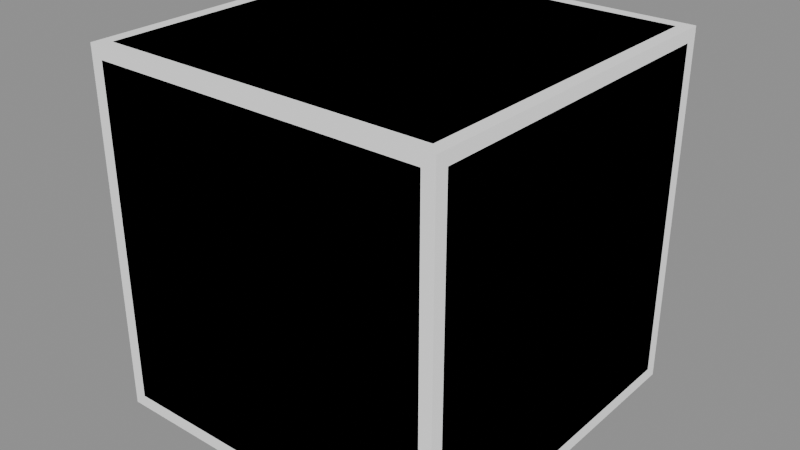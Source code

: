 # Source: utility_box.blend  (saved by Blender 5.2.45; exported with 4.5.12 LTS)
import bpy
from mathutils import Matrix  # noqa: F401  (used for matrix-valued properties, if any)

bpy.ops.wm.read_factory_settings(use_empty=True)
scene = bpy.context.scene
scene.name = 'Scene'

# ---- materials (node trees are filled in below, after node groups)
mat_material_world_prop_industrial = bpy.data.materials.new('material.world.prop.industrial')
mat_material_world_prop_industrial.diffuse_color = (1.0, 1.0, 1.0, 1.0)

# ---- material node trees
mat_material_world_prop_industrial.use_nodes = True; mat_material_world_prop_industrial.node_tree.nodes.clear()
_N = mat_material_world_prop_industrial.node_tree.nodes; _L = mat_material_world_prop_industrial.node_tree.links
n0 = _N.new('ShaderNodeBsdfPrincipled'); n0.name = 'Principled BSDF'; n0.location = (-200, 100)
n0.inputs[0].default_value = (1.0, 1.0, 1.0, 1.0)
n0.inputs[1].default_value = 1.0
n0.inputs[2].default_value = 1.0
n0.inputs[10].default_value = 0.005
n1 = _N.new('ShaderNodeOutputMaterial'); n1.name = 'Material Output'; n1.location = (200, 100)
_L.new(n0.outputs[0], n1.inputs[0])
n1.is_active_output = True

# ---- meshes
me_00_0_whole = bpy.data.meshes.new('00:0:whole')
me_00_0_whole.from_pydata([(-0.5, -0.465, -0.465), (-0.5, -0.465, 0.465), (-0.5, 0.465, 0.465), (-0.5, 0.465, -0.465), (0.5, 0.465, -0.465), (0.5, 0.465, 0.465), (0.5, -0.465, 0.465), (0.5, -0.465, -0.465), (-0.465, 0.465, -0.5), (0.465, 0.465, -0.5), (0.465, -0.465, -0.5), (-0.465, -0.465, -0.5), (-0.465, -0.465, 0.5), (0.465, -0.465, 0.5), (0.465, 0.465, 0.5), (-0.465, 0.465, 0.5), (-0.465, 0.5, 0.465), (0.465, 0.5, 0.465), (0.465, 0.5, -0.465), (-0.465, 0.5, -0.465), (-0.465, -0.5, -0.465), (0.465, -0.5, -0.465), (0.465, -0.5, 0.465), (-0.465, -0.5, 0.465), (-0.465, 0.465, -0.5), (-0.465, -0.465, -0.5), (-0.5, -0.465, -0.465), (-0.5, 0.465, -0.465), (-0.5, 0.465, 0.465), (-0.5, -0.465, 0.465), (-0.465, -0.465, 0.5), (-0.465, 0.465, 0.5), (0.5, 0.465, -0.465), (0.5, -0.465, -0.465), (0.465, -0.465, -0.5), (0.465, 0.465, -0.5), (0.465, 0.465, 0.5), (0.465, -0.465, 0.5), (0.5, -0.465, 0.465), (0.5, 0.465, 0.465), (-0.5, 0.465, -0.465), (-0.5, 0.465, 0.465), (-0.465, 0.5, 0.465), (-0.465, 0.5, -0.465), (-0.465, -0.5, -0.465), (-0.465, -0.5, 0.465), (-0.5, -0.465, 0.465), (-0.5, -0.465, -0.465), (0.465, 0.5, -0.465), (0.465, 0.5, 0.465), (0.5, 0.465, 0.465), (0.5, 0.465, -0.465), (0.5, -0.465, -0.465), (0.5, -0.465, 0.465), (0.465, -0.5, 0.465), (0.465, -0.5, -0.465), (-0.465, 0.5, -0.465), (0.465, 0.5, -0.465), (0.465, 0.465, -0.5), (-0.465, 0.465, -0.5), (-0.465, -0.465, -0.5), (0.465, -0.465, -0.5), (0.465, -0.5, -0.465), (-0.465, -0.5, -0.465), (-0.465, 0.465, 0.5), (0.465, 0.465, 0.5), (0.465, 0.5, 0.465), (-0.465, 0.5, 0.465), (-0.465, -0.5, 0.465), (0.465, -0.5, 0.465), (0.465, -0.465, 0.5), (-0.465, -0.465, 0.5), (-0.465, 0.5, -0.465), (-0.465, 0.465, -0.5), (-0.5, 0.465, -0.465), (-0.5, -0.465, -0.465), (-0.465, -0.465, -0.5), (-0.465, -0.5, -0.465), (-0.5, 0.465, 0.465), (-0.465, 0.465, 0.5), (-0.465, 0.5, 0.465), (-0.465, -0.5, 0.465), (-0.465, -0.465, 0.5), (-0.5, -0.465, 0.465), (0.5, 0.465, -0.465), (0.465, 0.465, -0.5), (0.465, 0.5, -0.465), (0.465, -0.5, -0.465), (0.465, -0.465, -0.5), (0.5, -0.465, -0.465), (0.465, 0.5, 0.465), (0.465, 0.465, 0.5), (0.5, 0.465, 0.465), (0.5, -0.465, 0.465), (0.465, -0.465, 0.5), (0.465, -0.5, 0.465)], [], [(0, 1, 2), (0, 2, 3), (4, 5, 6), (4, 6, 7), (8, 9, 10), (8, 10, 11), (12, 13, 14), (12, 14, 15), (16, 17, 18), (16, 18, 19), (20, 21, 22), (20, 22, 23), (24, 25, 26), (24, 26, 27), (28, 29, 30), (28, 30, 31), (32, 33, 34), (32, 34, 35), (36, 37, 38), (36, 38, 39), (40, 41, 42), (40, 42, 43), (44, 45, 46), (44, 46, 47), (48, 49, 50), (48, 50, 51), (52, 53, 54), (52, 54, 55), (56, 57, 58), (56, 58, 59), (60, 61, 62), (60, 62, 63), (64, 65, 66), (64, 66, 67), (68, 69, 70), (68, 70, 71), (72, 73, 74), (75, 76, 77), (78, 79, 80), (81, 82, 83), (84, 85, 86), (87, 88, 89), (90, 91, 92), (93, 94, 95)])
_uv = me_00_0_whole.uv_layers.new(name='UVMap')
_uv.uv.foreach_set('vector', [0.9745, 0.02549, 0.9745, 0.2245, 0.7755, 0.2245, 0.9745, 0.02549, 0.7755, 0.2245, 0.7755, 0.02549, 0.7755, 0.02549, 0.7755, 0.2245, 0.9745, 0.2245, 0.7755, 0.02549, 0.9745, 0.2245, 0.9745, 0.02549, 0.7755, 0.02549, 0.9745, 0.02549, 0.9745, 0.2245, 0.7755, 0.02549, 0.9745, 0.2245, 0.7755, 0.2245, 0.7755, 0.2245, 0.9745, 0.2245, 0.9745, 0.02549, 0.7755, 0.2245, 0.9745, 0.02549, 0.7755, 0.02549, 0.7755, 0.2245, 0.9745, 0.2245, 0.9745, 0.02549, 0.7755, 0.2245, 0.9745, 0.02549, 0.7755, 0.02549, 0.7755, 0.02549, 0.9745, 0.02549, 0.9745, 0.2245, 0.7755, 0.02549, 0.9745, 0.2245, 0.7755, 0.2245, 0.7755, 0.018, 0.9745, 0.018, 0.9745, 0.02549, 0.7755, 0.018, 0.9745, 0.02549, 0.7755, 0.02549, 0.7755, 0.2245, 0.9745, 0.2245, 0.9745, 0.232, 0.7755, 0.2245, 0.9745, 0.232, 0.7755, 0.232, 0.7755, 0.02549, 0.9745, 0.02549, 0.9745, 0.018, 0.7755, 0.02549, 0.9745, 0.018, 0.7755, 0.018, 0.7755, 0.232, 0.9745, 0.232, 0.9745, 0.2245, 0.7755, 0.232, 0.9745, 0.2245, 0.7755, 0.2245, 0.7755, 0.02549, 0.7755, 0.2245, 0.768, 0.2245, 0.7755, 0.02549, 0.768, 0.2245, 0.768, 0.02549, 0.982, 0.02549, 0.982, 0.2245, 0.9745, 0.2245, 0.982, 0.02549, 0.9745, 0.2245, 0.9745, 0.02549, 0.768, 0.02549, 0.768, 0.2245, 0.7755, 0.2245, 0.768, 0.02549, 0.7755, 0.2245, 0.7755, 0.02549, 0.9745, 0.02549, 0.9745, 0.2245, 0.982, 0.2245, 0.9745, 0.02549, 0.982, 0.2245, 0.982, 0.02549, 0.7755, 0.018, 0.9745, 0.018, 0.9745, 0.02549, 0.7755, 0.018, 0.9745, 0.02549, 0.7755, 0.02549, 0.7755, 0.2245, 0.9745, 0.2245, 0.9745, 0.232, 0.7755, 0.2245, 0.9745, 0.232, 0.7755, 0.232, 0.7755, 0.02549, 0.9745, 0.02549, 0.9745, 0.018, 0.7755, 0.02549, 0.9745, 0.018, 0.7755, 0.018, 0.7755, 0.232, 0.9745, 0.232, 0.9745, 0.2245, 0.7755, 0.232, 0.9745, 0.2245, 0.7755, 0.2245, 0.768, 0.02549, 0.7755, 0.018, 0.7755, 0.02549, 0.9745, 0.02549, 0.9745, 0.018, 0.982, 0.02549, 0.7755, 0.2245, 0.7755, 0.232, 0.768, 0.2245, 0.982, 0.2245, 0.9745, 0.232, 0.9745, 0.2245, 0.7755, 0.02549, 0.7755, 0.018, 0.768, 0.02549, 0.982, 0.02549, 0.9745, 0.018, 0.9745, 0.02549, 0.768, 0.2245, 0.7755, 0.232, 0.7755, 0.2245, 0.9745, 0.2245, 0.9745, 0.232, 0.982, 0.2245])
me_00_0_whole.materials.append(mat_material_world_prop_industrial)
me_00_0_whole.update()
me_00_0_whole.normals_split_custom_set([tuple(v) for v in zip(*[iter([-1.0, 0.0, 0.0, -1.0, 0.0, 0.0, -1.0, 0.0, 0.0, -1.0, 0.0, 0.0, -1.0, 0.0, 0.0, -1.0, 0.0, 0.0, 1.0, 0.0, 0.0, 1.0, 0.0, 0.0, 1.0, 0.0, 0.0, 1.0, 0.0, 0.0, 1.0, 0.0, 0.0, 1.0, 0.0, 0.0, 0.0, 0.0, -1.0, 0.0, 0.0, -1.0, 0.0, 0.0, -1.0, 0.0, 0.0, -1.0, 0.0, 0.0, -1.0, 0.0, 0.0, -1.0, 0.0, 0.0, 1.0, 0.0, 0.0, 1.0, 0.0, 0.0, 1.0, 0.0, 0.0, 1.0, 0.0, 0.0, 1.0, 0.0, 0.0, 1.0, 0.0, 1.0, 0.0, 0.0, 1.0, 0.0, 0.0, 1.0, 0.0, 0.0, 1.0, 0.0, 0.0, 1.0, 0.0, 0.0, 1.0, 0.0, 0.0, -1.0, 0.0, 0.0, -1.0, 0.0, 0.0, -1.0, 0.0, 0.0, -1.0, 0.0, 0.0, -1.0, 0.0, 0.0, -1.0, 0.0, -0.7071, 0.0, -0.7071, -0.7071, 0.0, -0.7071, -0.7071, 0.0, -0.7071, -0.7071, 0.0, -0.7071, -0.7071, 0.0, -0.7071, -0.7071, 0.0, -0.7071, -0.7071, 0.0, 0.7071, -0.7071, 0.0, 0.7071, -0.7071, 0.0, 0.7071, -0.7071, 0.0, 0.7071, -0.7071, 0.0, 0.7071, -0.7071, 0.0, 0.7071, 0.7071, 0.0, -0.7071, 0.7071, 0.0, -0.7071, 0.7071, 0.0, -0.7071, 0.7071, 0.0, -0.7071, 0.7071, 0.0, -0.7071, 0.7071, 0.0, -0.7071, 0.7071, 0.0, 0.7071, 0.7071, 0.0, 0.7071, 0.7071, 0.0, 0.7071, 0.7071, 0.0, 0.7071, 0.7071, 0.0, 0.7071, 0.7071, 0.0, 0.7071, -0.7071, 0.7071, 0.0, -0.7071, 0.7071, 0.0, -0.7071, 0.7071, 0.0, -0.7071, 0.7071, 0.0, -0.7071, 0.7071, 0.0, -0.7071, 0.7071, 0.0, -0.7071, -0.7071, 0.0, -0.7071, -0.7071, 0.0, -0.7071, -0.7071, 0.0, -0.7071, -0.7071, 0.0, -0.7071, -0.7071, 0.0, -0.7071, -0.7071, 0.0, 0.7071, 0.7071, 0.0, 0.7071, 0.7071, 0.0, 0.7071, 0.7071, 0.0, 0.7071, 0.7071, 0.0, 0.7071, 0.7071, 0.0, 0.7071, 0.7071, 0.0, 0.7071, -0.7071, 0.0, 0.7071, -0.7071, 0.0, 0.7071, -0.7071, 0.0, 0.7071, -0.7071, 0.0, 0.7071, -0.7071, 0.0, 0.7071, -0.7071, 0.0, 0.0, 0.7071, -0.7071, 0.0, 0.7071, -0.7071, 0.0, 0.7071, -0.7071, 0.0, 0.7071, -0.7071, 0.0, 0.7071, -0.7071, 0.0, 0.7071, -0.7071, 0.0, -0.7071, -0.7071, 0.0, -0.7071, -0.7071, 0.0, -0.7071, -0.7071, 0.0, -0.7071, -0.7071, 0.0, -0.7071, -0.7071, 0.0, -0.7071, -0.7071, 0.0, 0.7071, 0.7071, 0.0, 0.7071, 0.7071, 0.0, 0.7071, 0.7071, 0.0, 0.7071, 0.7071, 0.0, 0.7071, 0.7071, 0.0, 0.7071, 0.7071, 0.0, -0.7071, 0.7071, 0.0, -0.7071, 0.7071, 0.0, -0.7071, 0.7071, 0.0, -0.7071, 0.7071, 0.0, -0.7071, 0.7071, 0.0, -0.7071, 0.7071, -0.5774, 0.5774, -0.5774, -0.5774, 0.5774, -0.5774, -0.5774, 0.5774, -0.5774, -0.5774, -0.5774, -0.5774, -0.5774, -0.5774, -0.5774, -0.5774, -0.5774, -0.5774, -0.5774, 0.5774, 0.5774, -0.5774, 0.5774, 0.5774, -0.5774, 0.5774, 0.5774, -0.5774, -0.5774, 0.5774, -0.5774, -0.5774, 0.5774, -0.5774, -0.5774, 0.5774, 0.5774, 0.5774, -0.5774, 0.5774, 0.5774, -0.5774, 0.5774, 0.5774, -0.5774, 0.5774, -0.5774, -0.5774, 0.5774, -0.5774, -0.5774, 0.5774, -0.5774, -0.5774, 0.5774, 0.5774, 0.5774, 0.5774, 0.5774, 0.5774, 0.5774, 0.5774, 0.5774, 0.5774, -0.5774, 0.5774, 0.5774, -0.5774, 0.5774, 0.5774, -0.5774, 0.5774])] * 3)])
me_01_0_whole = bpy.data.meshes.new('01:0:whole')
me_01_0_whole.from_pydata([(-0.5, 0.5, -0.5), (0.5, 0.5, 0.5), (0.5, 0.5, -0.5), (-0.5, 0.5, 0.5), (-0.5, -0.5, -0.5), (0.5, -0.5, -0.5), (0.5, -0.5, 0.5), (-0.5, -0.5, 0.5), (-0.5, 0.5, -0.5), (0.5, 0.5, -0.5), (0.5, -0.5, -0.5), (-0.5, -0.5, -0.5), (-0.5, 0.5, 0.5), (-0.5, -0.5, 0.5), (0.5, -0.5, 0.5), (0.5, 0.5, 0.5), (0.5, 0.5, -0.5), (0.5, 0.5, 0.5), (0.5, -0.5, 0.5), (0.5, -0.5, -0.5), (-0.5, 0.5, -0.5), (-0.5, -0.5, -0.5), (-0.5, -0.5, 0.5), (-0.5, 0.5, 0.5)], [], [(0, 1, 2), (0, 3, 1), (4, 5, 6), (4, 6, 7), (8, 9, 10), (8, 10, 11), (12, 13, 14), (12, 14, 15), (16, 17, 18), (16, 18, 19), (20, 21, 22), (20, 22, 23)])
_uv = me_01_0_whole.uv_layers.new(name='UVMap')
_uv.uv.foreach_set('vector', [0.768, 0.018, 0.982, 0.232, 0.982, 0.018, 0.768, 0.018, 0.768, 0.232, 0.982, 0.232, 0.768, 0.018, 0.982, 0.018, 0.982, 0.232, 0.768, 0.018, 0.982, 0.232, 0.768, 0.232, 0.768, 0.018, 0.982, 0.018, 0.982, 0.232, 0.768, 0.018, 0.982, 0.232, 0.768, 0.232, 0.768, 0.018, 0.768, 0.232, 0.982, 0.232, 0.768, 0.018, 0.982, 0.232, 0.982, 0.018, 0.768, 0.018, 0.768, 0.232, 0.982, 0.232, 0.768, 0.018, 0.982, 0.232, 0.982, 0.018, 0.768, 0.018, 0.982, 0.018, 0.982, 0.232, 0.768, 0.018, 0.982, 0.232, 0.768, 0.232])
me_01_0_whole.materials.append(mat_material_world_prop_industrial)
me_01_0_whole.update()
me_01_0_whole.normals_split_custom_set([tuple(v) for v in zip(*[iter([0.0, 1.0, 0.0, 0.0, 1.0, 0.0, 0.0, 1.0, 0.0, 0.0, 1.0, 0.0, 0.0, 1.0, 0.0, 0.0, 1.0, 0.0, 0.0, -1.0, 0.0, 0.0, -1.0, 0.0, 0.0, -1.0, 0.0, 0.0, -1.0, 0.0, 0.0, -1.0, 0.0, 0.0, -1.0, 0.0, 0.0, 0.0, -1.0, 0.0, 0.0, -1.0, 0.0, 0.0, -1.0, 0.0, 0.0, -1.0, 0.0, 0.0, -1.0, 0.0, 0.0, -1.0, 0.0, 0.0, 1.0, 0.0, 0.0, 1.0, 0.0, 0.0, 1.0, 0.0, 0.0, 1.0, 0.0, 0.0, 1.0, 0.0, 0.0, 1.0, 1.0, 0.0, 0.0, 1.0, 0.0, 0.0, 1.0, 0.0, 0.0, 1.0, 0.0, 0.0, 1.0, 0.0, 0.0, 1.0, 0.0, 0.0, -1.0, 0.0, 0.0, -1.0, 0.0, 0.0, -1.0, 0.0, 0.0, -1.0, 0.0, 0.0, -1.0, 0.0, 0.0, -1.0, 0.0, 0.0])] * 3)])

# ---- objects
ob_00_asset = bpy.data.objects.new('00:asset', None)
ob_00_part_whole = bpy.data.objects.new('00:part:whole', None)
ob_00_0_whole = bpy.data.objects.new('00:0:whole', me_00_0_whole)
ob_01_asset = bpy.data.objects.new('01:asset', None)
ob_01_part_whole = bpy.data.objects.new('01:part:whole', None)
ob_01_0_whole = bpy.data.objects.new('01:0:whole', me_01_0_whole)

# ---- transforms, parenting, visibility, modifiers, constraints
ob_00_asset.location = (0.0, 0.0, 0.0)
ob_00_part_whole.parent = ob_00_asset
ob_00_part_whole.location = (0.0, 0.0, 0.0)
ob_00_0_whole.parent = ob_00_part_whole
ob_00_0_whole.location = (0.0, 0.0, 0.0)
ob_01_asset.location = (0.0, 0.0, 0.0)
ob_01_part_whole.parent = ob_01_asset
ob_01_part_whole.location = (0.0, 0.0, 0.0)
ob_01_0_whole.parent = ob_01_part_whole
ob_01_0_whole.location = (0.0, 0.0, 0.0)

# ---- collection membership
scene.collection.objects.link(ob_00_asset)
scene.collection.objects.link(ob_00_part_whole)
scene.collection.objects.link(ob_00_0_whole)
scene.collection.objects.link(ob_01_asset)
scene.collection.objects.link(ob_01_part_whole)
scene.collection.objects.link(ob_01_0_whole)

# ---- scene / render settings (as saved in the file)
scene.frame_start = 1; scene.frame_end = 250; scene.frame_set(1)
scene.render.engine = 'BLENDER_EEVEE_NEXT'
scene.render.bake_bias = 0.0
scene.render.bake_samples = 0
scene.render.compositor_device = 'GPU'
scene.eevee.use_volume_custom_range = False
scene.eevee.fast_gi_thickness_near = 0.1
scene.eevee.fast_gi_thickness_far = 0.0
scene.eevee.ray_tracing_options.screen_trace_thickness = 0.1
bpy.context.view_layer.update()

# ---- added for rendering (the .blend has no active camera and no usable light): camera, sun + grey world if the file has none
cam_auto = bpy.data.cameras.new('AutoCamera')
cam_auto.lens = 50.0
cam_auto.sensor_width = 36.0
cam_auto.clip_end = 1000.0
ob_auto_camera = bpy.data.objects.new('AutoCamera', cam_auto)
scene.collection.objects.link(ob_auto_camera)
ob_auto_camera.location = (1.60254, -1.92304, 1.28203)
ob_auto_camera.rotation_euler = (1.09748, -7.21219e-08, 0.694738)
scene.camera = ob_auto_camera
light_auto_sun = bpy.data.lights.new('AutoSun', 'SUN')
light_auto_sun.energy = 3.0
light_auto_sun.angle = 0.0523599
ob_auto_sun = bpy.data.objects.new('AutoSun', light_auto_sun)
scene.collection.objects.link(ob_auto_sun)
ob_auto_sun.rotation_euler = (0.872665, 0.174533, 0.523599)
if scene.world is None:
    world_auto = bpy.data.worlds.new('AutoWorld')
    world_auto.color = (0.3, 0.3, 0.3)
    scene.world = world_auto
bpy.context.view_layer.update()
